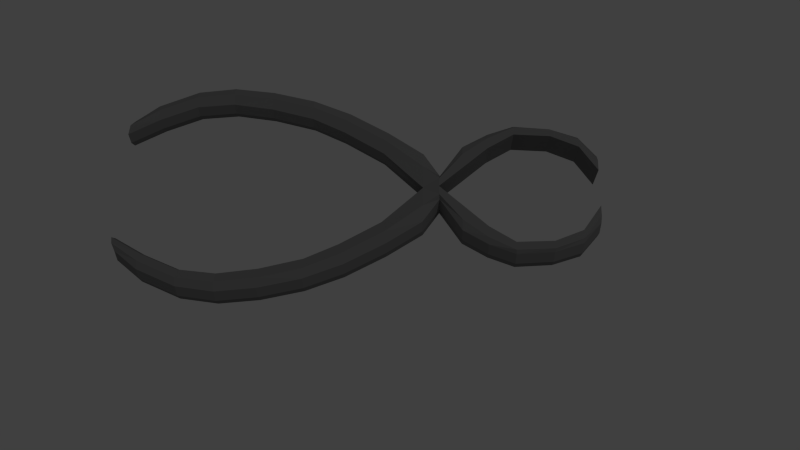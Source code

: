 # Source: zange.blend  (saved by Blender 2.72.0; exported with 4.5.12 LTS)
import bpy
from mathutils import Matrix  # noqa: F401  (used for matrix-valued properties, if any)

bpy.ops.wm.read_factory_settings(use_empty=True)
scene = bpy.context.scene
scene.name = 'Scene'

# ---- collections
col_collection_1 = bpy.data.collections.new('Collection 1'); scene.collection.children.link(col_collection_1)

# ---- materials (node trees are filled in below, after node groups)
mat_material_008 = bpy.data.materials.new('Material_008')
mat_material_008.alpha_threshold = 0.0
mat_material_008.use_transparent_shadow = False
mat_material_008.diffuse_color = (0.1916, 0.1916, 0.1916, 1.0)
mat_material_008.specular_color = (0.25, 0.25, 0.25)
mat_material_008.roughness = 0.5
mat_material_008.specular_intensity = 1.0

# ---- material node trees

# ---- world
world_world = bpy.data.worlds.new('World'); scene.world = world_world
world_world.color = (0.05088, 0.05088, 0.05088)
world_world.use_sun_shadow = False
world_world.sun_shadow_jitter_overblur = 0.0
world_world.cycles.sampling_method = 'MANUAL'
world_world.cycles.sample_map_resolution = 256

# ---- cameras
cam_camera = bpy.data.cameras.new('Camera')
cam_camera.clip_end = 100.0
cam_camera.lens = 35.0
cam_camera.sensor_width = 32.0
cam_camera.sensor_height = 18.0
cam_camera.ortho_scale = 7.314
cam_camera.dof.focus_distance = 0.0
cam_camera.dof.aperture_fstop = 128.0

# ---- lights
light_hemi = bpy.data.lights.new('Hemi', 'SUN')
light_hemi.transmission_factor = 0.0
light_hemi.angle = 0.1993
light_hemi.energy = 0.1
light_hemi.shadow_buffer_clip_start = 0.5
light_hemi.shadow_soft_size = 0.1
light_hemi.shadow_cascade_max_distance = 1000.0
light_hemi.cycles.use_multiple_importance_sampling = False
light_lamp = bpy.data.lights.new('Lamp', 'POINT')
light_lamp.transmission_factor = 0.0
light_lamp.cutoff_distance = 30.0
light_lamp.energy = 100.0
light_lamp.shadow_buffer_clip_start = 1.001
light_lamp.shadow_soft_size = 0.1
light_lamp.shadow_maximum_resolution = 0.006
light_lamp.use_absolute_resolution = True
light_lamp.cycles.use_multiple_importance_sampling = False

# ---- meshes
me_plane_037 = bpy.data.meshes.new('Plane_037')
me_plane_037.from_pydata([(-0.08427, -0.0007881, -0.1086), (-0.08735, -0.0007881, -0.09235), (-0.09271, -0.0007881, -0.08935), (-0.07747, -0.0007881, -0.1124), (-0.08491, -0.0007881, -0.07105), (-0.08962, -0.0007881, -0.06842), (-0.07316, -0.0007881, -0.04779), (-0.07818, -0.0007881, -0.04499), (-0.05434, -0.0007881, -0.03707), (-0.06131, -0.0007881, -0.03318), (-0.03197, -0.0007881, -0.02913), (-0.04132, -0.0007881, -0.02391), (-0.03128, 0.002449, 0.001989), (-0.02368, -0.0007881, 0.02845), (-0.03356, 0.002449, 0.03223), (-0.01895, -0.0007881, -0.004897), (-0.02202, 0.002449, -0.0165), (-0.01701, -0.0007881, -0.01895), (-0.009483, 0.002449, 0.1496), (-0.02078, 0.002449, 0.123), (-0.001732, -0.0007881, 0.1452), (-0.01268, -0.0007881, 0.1185), (-0.02944, 0.002449, 0.09334), (-0.03334, 0.002449, 0.06453), (-0.021, -0.0007881, 0.08863), (-0.02389, -0.0007881, 0.06131), (0.0306, 0.002449, 0.1901), (0.01382, -0.0007881, 0.1671), (0.03705, -0.0007881, 0.1854), (0.0064, 0.002449, 0.1713), (-0.01135, -0.0007881, -0.02176), (0.05009, 0.002449, 0.1981), (0.05755, -0.0007881, 0.1962), (-0.08427, 0.02246, -0.1086), (-0.08735, 0.02246, -0.09235), (-0.07747, 0.02246, -0.1124), (-0.09271, 0.02246, -0.08935), (-0.08491, 0.02246, -0.07105), (-0.08962, 0.02246, -0.06842), (-0.07316, 0.02246, -0.04779), (-0.07818, 0.02246, -0.04499), (-0.05434, 0.02246, -0.03707), (-0.06131, 0.02246, -0.03318), (-0.03197, 0.02246, -0.02913), (-0.04132, 0.02246, -0.02391), (-0.02368, 0.02246, 0.02845), (-0.01895, 0.02246, -0.004897), (-0.02872, 0.01968, 0.0005588), (-0.031, 0.01968, 0.0308), (-0.01946, 0.01968, -0.01793), (-0.01701, 0.02246, -0.01895), (-0.01822, 0.01968, 0.1216), (-0.001732, 0.02246, 0.1452), (-0.01268, 0.02246, 0.1185), (-0.006923, 0.01968, 0.1481), (-0.03078, 0.01968, 0.0631), (-0.021, 0.02246, 0.08863), (-0.02389, 0.02246, 0.06131), (-0.02688, 0.01968, 0.09191), (0.03316, 0.01968, 0.1887), (0.01382, 0.02246, 0.1671), (0.00896, 0.01968, 0.1699), (0.03705, 0.02246, 0.1854), (-0.01135, 0.02246, -0.02176), (0.05265, 0.01968, 0.1967), (0.05755, 0.02246, 0.1962), (-0.09113, 0.01968, -0.06757), (-0.09487, 0.01968, -0.08815), (-0.09807, 0.01083, -0.08636), (-0.09433, 0.01083, -0.06578), (-0.03421, 0.01083, 0.03259), (-0.03193, 0.01083, 0.002349), (0.005755, 0.01083, 0.1717), (-0.01013, 0.01083, 0.1499), (-0.03008, 0.01083, 0.0937), (-0.03399, 0.01083, 0.06489), (-0.08491, 0.01083, -0.07105), (-0.08735, 0.01083, -0.09235), (0.06342, 0.01922, 0.1951), (0.04414, 0.01083, 0.1803), (0.0419, 0.01922, 0.1816), (0.06566, 0.01083, 0.1938), (-0.02143, 0.01083, 0.1234), (-0.07747, 0.01083, -0.1124), (-0.03197, 0.01083, -0.02913), (-0.05434, 0.01083, -0.03707), (-0.0154, 0.01922, 0.02556), (-0.005977, 0.01083, -0.01214), (-0.005977, 0.01922, -0.01214), (-0.01316, 0.01083, 0.02431), (-0.04746, 0.01968, -0.02048), (-0.02267, 0.01083, -0.01614), (-0.05066, 0.01083, -0.01869), (-0.07999, 0.01968, -0.04398), (-0.08319, 0.01083, -0.04219), (0.02189, 0.01083, 0.1626), (0.01964, 0.01922, 0.1639), (0.006664, 0.01083, 0.1405), (0.004421, 0.01922, 0.1418), (-0.07316, 0.01083, -0.04779), (-0.003928, 0.01083, 0.1136), (-0.006171, 0.01922, 0.1149), (-0.01604, 0.01922, 0.05898), (-0.0138, 0.01083, 0.05773), (0.05755, 0.01083, 0.1962), (0.04945, 0.01083, 0.1985), (-0.08786, 0.01968, -0.1066), (-0.09107, 0.01083, -0.1048), (-0.01417, 0.01922, 0.08482), (-0.01193, 0.01083, 0.08357), (-0.08427, 0.01083, -0.1086), (-0.06507, 0.01968, -0.03107), (-0.06828, 0.01083, -0.02928), (-0.01135, 0.01083, -0.02176), (0.02996, 0.01083, 0.1904), (-0.01572, 0.002625, 0.0588), (-0.01508, 0.002625, 0.02538), (0.04222, 0.002625, 0.1814), (0.06374, 0.002625, 0.1949), (0.004741, 0.002625, 0.1416), (0.01996, 0.002625, 0.1637), (-0.005851, 0.002625, 0.1147), (-0.01385, 0.002625, 0.08464), (-0.05002, 0.002449, -0.01905), (-0.005977, 0.002625, -0.01214), (-0.06763, 0.002449, -0.02964), (-0.08255, 0.002449, -0.04255), (-0.09369, 0.002449, -0.06615), (-0.09743, 0.002449, -0.08672), (-0.09042, 0.002449, -0.1051), (-0.03156, -0.0007881, -0.1235), (-0.047, -0.0007881, -0.1294), (-0.0262, -0.0007881, -0.1265), (-0.0538, -0.0007881, -0.1256), (-0.01471, -0.0007881, -0.1102), (-0.01, -0.0007881, -0.1129), (-0.001075, -0.0007881, -0.08804), (0.00394, -0.0007881, -0.09084), (-0.001824, -0.0007881, -0.06639), (0.005146, -0.0007881, -0.07028), (-0.0068, -0.0007881, -0.04318), (0.002547, -0.0007881, -0.0484), (0.01933, 0.002449, -0.02627), (0.04627, 0.002449, -0.01235), (0.03787, -0.0007881, -0.005919), (0.006999, -0.0007881, -0.01939), (-0.001264, 0.002449, -0.02809), (-0.005982, -0.0007881, -0.0251), (0.1169, 0.002449, 0.04617), (0.1335, 0.002449, 0.0697), (0.1258, -0.0007881, 0.07403), (0.1088, -0.0007881, 0.05069), (0.07366, 0.002449, 0.004786), (0.09613, 0.002449, 0.02323), (0.0877, -0.0007881, 0.02794), (0.06596, -0.0007881, 0.01114), (0.1363, -0.0007881, 0.09878), (0.147, 0.002449, 0.1251), (0.1396, -0.0007881, 0.1281), (0.1437, 0.002449, 0.09463), (0.1436, 0.002449, 0.1459), (0.138, -0.0007881, 0.1512), (-0.03156, 0.02246, -0.1235), (-0.047, 0.02246, -0.1294), (-0.0538, 0.02246, -0.1256), (-0.0262, 0.02246, -0.1265), (-0.01471, 0.02246, -0.1102), (-0.01, 0.02246, -0.1129), (-0.001075, 0.02246, -0.08804), (0.00394, 0.02246, -0.09084), (0.005146, 0.02246, -0.07028), (-0.001824, 0.02246, -0.06639), (0.002547, 0.02246, -0.0484), (-0.0068, 0.02246, -0.04318), (0.04371, 0.01968, -0.01092), (0.01677, 0.01968, -0.02484), (0.03787, 0.02246, -0.005919), (0.006999, 0.02246, -0.01939), (-0.003824, 0.01968, -0.02666), (-0.005982, 0.02246, -0.0251), (0.1088, 0.02246, 0.05069), (0.1258, 0.02246, 0.07403), (0.1143, 0.01968, 0.0476), (0.131, 0.01968, 0.07113), (0.09357, 0.01968, 0.02466), (0.0711, 0.01968, 0.006215), (0.0877, 0.02246, 0.02794), (0.06596, 0.02246, 0.01114), (0.1363, 0.02246, 0.09878), (0.1444, 0.01968, 0.1265), (0.1411, 0.01968, 0.09606), (0.1396, 0.02246, 0.1281), (0.1411, 0.01968, 0.1473), (0.138, 0.02246, 0.1512), (-0.008495, 0.01968, -0.1137), (-0.02084, 0.01083, -0.1295), (-0.02405, 0.01968, -0.1277), (-0.00529, 0.01083, -0.1155), (0.04691, 0.01083, -0.01271), (0.01998, 0.01083, -0.02663), (0.1443, 0.01083, 0.09427), (0.1342, 0.01083, 0.06934), (0.09678, 0.01083, 0.02287), (0.0743, 0.01083, 0.004425), (-0.01471, 0.01083, -0.1102), (-0.03156, 0.01083, -0.1235), (0.134, 0.01922, 0.1556), (0.1338, 0.01922, 0.1302), (0.1316, 0.01083, 0.1315), (0.1318, 0.01083, 0.1569), (0.1175, 0.01083, 0.04581), (-0.0538, 0.01083, -0.1256), (-0.0068, 0.01083, -0.04318), (-0.001824, 0.01083, -0.06639), (0.03107, 0.01922, -0.0003832), (0.02882, 0.01083, 0.0008698), (-0.0006186, 0.01083, -0.02845), (0.00869, 0.01968, -0.05183), (0.0119, 0.01083, -0.05362), (0.005749, 0.01968, -0.09185), (0.008954, 0.01083, -0.09364), (0.1304, 0.01922, 0.102), (0.1282, 0.01083, 0.1033), (0.1196, 0.01922, 0.07747), (0.1174, 0.01083, 0.07872), (-0.001075, 0.01083, -0.08804), (0.1022, 0.01922, 0.05432), (0.1, 0.01083, 0.05558), (0.05985, 0.01922, 0.0166), (0.05761, 0.01083, 0.01786), (0.138, 0.01083, 0.1512), (0.1443, 0.01083, 0.1456), (-0.0402, 0.01083, -0.1332), (-0.0434, 0.01968, -0.1314), (0.08087, 0.01922, 0.03175), (0.07862, 0.01083, 0.033), (-0.047, 0.01083, -0.1294), (0.008912, 0.01968, -0.07238), (0.01212, 0.01083, -0.07417), (0.1476, 0.01083, 0.1247), (0.05953, 0.002625, 0.01678), (0.03075, 0.002625, -0.0002042), (0.1335, 0.002625, 0.1304), (0.1337, 0.002625, 0.1558), (0.1193, 0.002625, 0.07765), (0.1301, 0.002625, 0.1022), (0.1019, 0.002625, 0.0545), (0.08055, 0.002625, 0.03193), (0.01125, 0.002449, -0.05326), (0.01147, 0.002449, -0.07381), (0.008309, 0.002449, -0.09328), (-0.005935, 0.002449, -0.1151), (-0.02149, 0.002449, -0.1291), (-0.04084, 0.002449, -0.1328)], [], [(0, 1, 2), (1, 0, 3), (2, 4, 5), (4, 2, 1), (6, 5, 4), (5, 6, 7), (6, 8, 9), (9, 7, 6), (8, 10, 11), (11, 9, 8), (12, 13, 14), (13, 12, 15), (16, 15, 12), (15, 16, 17), (18, 19, 20), (20, 19, 21), (22, 23, 24), (24, 23, 25), (26, 27, 28), (27, 26, 29), (10, 30, 17), (17, 11, 10), (19, 22, 21), (21, 22, 24), (29, 20, 27), (20, 29, 18), (31, 28, 32), (28, 31, 26), (14, 25, 23), (25, 14, 13), (33, 34, 35), (34, 33, 36), (36, 37, 34), (37, 36, 38), (38, 39, 37), (39, 38, 40), (41, 39, 42), (40, 42, 39), (43, 41, 44), (42, 44, 41), (45, 46, 47), (45, 47, 48), (49, 46, 50), (46, 49, 47), (51, 52, 53), (52, 51, 54), (55, 56, 57), (56, 55, 58), (59, 60, 61), (60, 59, 62), (63, 43, 50), (44, 50, 43), (58, 53, 56), (53, 58, 51), (61, 52, 54), (52, 61, 60), (64, 62, 59), (62, 64, 65), (57, 45, 48), (57, 48, 55), (66, 67, 68), (66, 68, 69), (47, 70, 48), (70, 47, 71), (54, 72, 61), (72, 54, 73), (55, 74, 58), (74, 55, 75), (34, 37, 76), (34, 76, 77), (78, 79, 80), (79, 78, 81), (58, 82, 51), (82, 58, 74), (51, 73, 54), (73, 51, 82), (35, 34, 77), (35, 77, 83), (41, 43, 84), (41, 84, 85), (86, 87, 88), (87, 86, 89), (90, 91, 49), (91, 90, 92), (47, 49, 91), (91, 71, 47), (93, 66, 69), (93, 69, 94), (80, 95, 96), (95, 80, 79), (96, 97, 98), (97, 96, 95), (37, 39, 99), (37, 99, 76), (98, 100, 101), (100, 98, 97), (102, 89, 86), (89, 102, 103), (64, 104, 65), (104, 64, 105), (67, 106, 107), (107, 68, 67), (108, 103, 102), (103, 108, 109), (101, 109, 108), (109, 101, 100), (33, 110, 106), (110, 107, 106), (111, 93, 94), (111, 94, 112), (48, 75, 55), (75, 48, 70), (43, 63, 113), (43, 113, 84), (39, 41, 85), (39, 85, 99), (59, 105, 64), (105, 59, 114), (61, 114, 59), (114, 61, 72), (90, 111, 112), (90, 112, 92), (33, 35, 83), (33, 83, 110), (104, 78, 65), (78, 104, 81), (102, 86, 45), (102, 45, 57), (65, 80, 62), (80, 65, 78), (60, 98, 52), (98, 60, 96), (56, 101, 108), (101, 56, 53), (50, 44, 49), (90, 49, 44), (62, 96, 60), (96, 62, 80), (57, 108, 102), (108, 57, 56), (53, 98, 101), (98, 53, 52), (50, 88, 63), (88, 50, 46), (86, 88, 46), (86, 46, 45), (44, 42, 90), (111, 90, 42), (42, 40, 111), (93, 111, 40), (38, 93, 40), (93, 38, 66), (36, 66, 38), (66, 36, 67), (106, 36, 33), (36, 106, 67), (13, 115, 25), (115, 13, 116), (32, 117, 118), (117, 32, 28), (27, 119, 120), (119, 27, 20), (21, 24, 121), (121, 24, 122), (11, 17, 16), (16, 123, 11), (28, 120, 117), (120, 28, 27), (24, 25, 122), (122, 25, 115), (20, 21, 119), (119, 21, 121), (124, 17, 30), (17, 124, 15), (15, 116, 13), (116, 15, 124), (9, 11, 123), (123, 125, 9), (7, 9, 125), (125, 126, 7), (7, 127, 5), (127, 7, 126), (128, 5, 127), (5, 128, 2), (129, 2, 128), (129, 0, 2), (104, 118, 81), (104, 32, 118), (110, 83, 3), (3, 0, 110), (92, 112, 125), (92, 125, 123), (72, 26, 114), (26, 72, 29), (114, 31, 105), (31, 114, 26), (99, 85, 8), (99, 8, 6), (84, 113, 30), (84, 30, 10), (70, 23, 75), (23, 70, 14), (112, 94, 126), (112, 126, 125), (110, 129, 107), (110, 0, 129), (100, 122, 109), (122, 100, 121), (109, 115, 103), (115, 109, 122), (107, 128, 68), (128, 107, 129), (104, 31, 32), (31, 104, 105), (103, 116, 89), (116, 103, 115), (97, 121, 100), (121, 97, 119), (76, 99, 6), (76, 6, 4), (95, 119, 97), (119, 95, 120), (79, 120, 95), (120, 79, 117), (94, 69, 127), (94, 127, 126), (91, 12, 71), (12, 91, 16), (91, 92, 123), (91, 123, 16), (89, 124, 87), (124, 89, 116), (85, 84, 10), (85, 10, 8), (83, 77, 1), (83, 1, 3), (82, 18, 73), (18, 82, 19), (74, 19, 82), (19, 74, 22), (81, 117, 79), (117, 81, 118), (77, 76, 4), (77, 4, 1), (75, 22, 74), (22, 75, 23), (73, 29, 72), (29, 73, 18), (71, 14, 70), (14, 71, 12), (69, 68, 128), (69, 128, 127), (130, 131, 132), (131, 130, 133), (134, 132, 135), (132, 134, 130), (136, 135, 137), (135, 136, 134), (138, 136, 139), (139, 136, 137), (140, 138, 141), (141, 138, 139), (142, 143, 144), (144, 145, 142), (145, 146, 142), (146, 145, 147), (148, 149, 150), (150, 151, 148), (152, 153, 154), (154, 155, 152), (156, 157, 158), (157, 156, 159), (30, 140, 147), (147, 140, 141), (153, 148, 151), (151, 154, 153), (159, 150, 149), (150, 159, 156), (158, 160, 161), (160, 158, 157), (143, 152, 155), (155, 144, 143), (162, 163, 164), (163, 162, 165), (166, 165, 162), (165, 166, 167), (168, 167, 166), (167, 168, 169), (168, 170, 169), (170, 168, 171), (172, 170, 171), (172, 171, 173), (174, 175, 176), (177, 176, 175), (177, 178, 179), (178, 177, 175), (180, 181, 182), (181, 183, 182), (184, 185, 186), (187, 186, 185), (188, 189, 190), (189, 188, 191), (179, 172, 173), (179, 173, 63), (182, 184, 180), (186, 180, 184), (181, 190, 183), (190, 181, 188), (191, 192, 189), (192, 191, 193), (185, 174, 187), (176, 187, 174), (194, 195, 196), (195, 194, 197), (175, 174, 198), (175, 198, 199), (183, 190, 200), (183, 200, 201), (185, 184, 202), (185, 202, 203), (162, 204, 166), (204, 162, 205), (206, 207, 208), (206, 208, 209), (184, 182, 210), (184, 210, 202), (182, 183, 201), (182, 201, 210), (164, 205, 162), (205, 164, 211), (171, 212, 173), (212, 171, 213), (214, 88, 87), (214, 87, 215), (216, 217, 178), (217, 216, 218), (175, 216, 178), (216, 175, 199), (219, 197, 194), (197, 219, 220), (207, 221, 222), (207, 222, 208), (221, 223, 224), (221, 224, 222), (166, 225, 168), (225, 166, 204), (223, 226, 227), (223, 227, 224), (228, 214, 215), (228, 215, 229), (193, 230, 192), (230, 231, 192), (196, 232, 233), (232, 196, 195), (234, 228, 229), (234, 229, 235), (226, 234, 235), (226, 235, 227), (233, 236, 163), (236, 233, 232), (237, 220, 219), (220, 237, 238), (174, 185, 203), (174, 203, 198), (173, 113, 63), (113, 173, 212), (168, 213, 171), (213, 168, 225), (189, 192, 231), (189, 231, 239), (190, 189, 239), (190, 239, 200), (217, 238, 237), (238, 217, 218), (163, 211, 164), (211, 163, 236), (206, 230, 193), (230, 206, 209), (187, 176, 228), (214, 228, 176), (207, 193, 191), (193, 207, 206), (223, 188, 181), (188, 223, 221), (234, 226, 186), (226, 180, 186), (172, 179, 178), (178, 217, 172), (221, 191, 188), (191, 221, 207), (186, 187, 234), (228, 234, 187), (226, 223, 180), (223, 181, 180), (88, 179, 63), (179, 88, 177), (176, 177, 214), (88, 214, 177), (217, 237, 170), (217, 170, 172), (169, 237, 219), (237, 169, 170), (167, 169, 219), (167, 219, 194), (165, 167, 194), (165, 194, 196), (165, 233, 163), (233, 165, 196), (144, 155, 240), (240, 241, 144), (242, 161, 243), (161, 242, 158), (156, 244, 150), (244, 156, 245), (154, 151, 246), (246, 247, 154), (248, 146, 141), (147, 141, 146), (245, 158, 242), (158, 245, 156), (155, 154, 247), (247, 240, 155), (151, 150, 244), (244, 246, 151), (124, 147, 145), (147, 124, 30), (145, 144, 241), (241, 124, 145), (141, 139, 248), (248, 139, 249), (139, 137, 249), (249, 137, 250), (137, 251, 250), (251, 137, 135), (135, 252, 251), (252, 135, 132), (132, 253, 252), (253, 132, 131), (230, 243, 161), (230, 209, 243), (236, 133, 211), (133, 236, 131), (218, 249, 238), (249, 218, 248), (200, 239, 157), (200, 157, 159), (239, 231, 160), (239, 160, 157), (225, 138, 213), (138, 225, 136), (212, 30, 113), (30, 212, 140), (198, 203, 152), (198, 152, 143), (238, 250, 220), (250, 238, 249), (236, 253, 131), (253, 236, 232), (227, 235, 247), (227, 247, 246), (235, 229, 240), (235, 240, 247), (232, 252, 253), (252, 232, 195), (230, 160, 231), (160, 230, 161), (229, 215, 241), (229, 241, 240), (224, 227, 246), (224, 246, 244), (204, 136, 225), (136, 204, 134), (222, 224, 244), (222, 244, 245), (208, 222, 245), (208, 245, 242), (220, 251, 197), (251, 220, 250), (216, 142, 146), (142, 216, 199), (216, 248, 218), (248, 216, 146), (215, 87, 124), (215, 124, 241), (213, 140, 212), (140, 213, 138), (211, 130, 205), (130, 211, 133), (210, 201, 149), (210, 149, 148), (202, 210, 148), (202, 148, 153), (209, 208, 242), (209, 242, 243), (205, 134, 204), (134, 205, 130), (203, 202, 153), (203, 153, 152), (201, 200, 159), (201, 159, 149), (199, 198, 143), (199, 143, 142), (197, 252, 195), (252, 197, 251)])
me_plane_037.materials.append(mat_material_008)
me_plane_037.use_remesh_preserve_volume = False
me_plane_037.use_remesh_preserve_attributes = False
me_plane_037.use_mirror_vertex_groups = False
me_plane_037.update()

# ---- objects
ob_hemi = bpy.data.objects.new('Hemi', light_hemi)
ob_zange = bpy.data.objects.new('Zange', me_plane_037)
ob_lamp = bpy.data.objects.new('Lamp', light_lamp)
ob_camera = bpy.data.objects.new('Camera', cam_camera)

# ---- transforms, parenting, visibility, modifiers, constraints
ob_hemi.location = (0.0, 0.0, 7.387)
ob_hemi.lineart.crease_threshold = 0.0
ob_zange.location = (0.0, 0.0, 0.0)
ob_zange.rotation_euler = (1.571, -0.0, -1.802)
ob_zange.lineart.crease_threshold = 0.0
ob_lamp.location = (4.076, 1.005, 5.904)
ob_lamp.rotation_euler = (0.6503, 0.05522, 1.866)
ob_lamp.lock_rotations_4d = False
ob_lamp.empty_display_type = 'ARROWS'
ob_lamp.color = (0.0, 0.0, 0.0, 0.0)
ob_lamp.lineart.crease_threshold = 0.0
ob_camera.location = (0.08973, -0.2508, 0.5728)
ob_camera.rotation_euler = (0.4042, 0.02481, 0.3022)
ob_camera.scale = (0.4716, 0.4716, 0.4716)
ob_camera.lock_rotations_4d = False
ob_camera.empty_display_type = 'ARROWS'
ob_camera.color = (0.0, 0.0, 0.0, 0.0)
ob_camera.display_type = 'WIRE'
ob_camera.lineart.crease_threshold = 0.0

# ---- collection membership
col_collection_1.objects.link(ob_hemi)
col_collection_1.objects.link(ob_zange)
col_collection_1.objects.link(ob_lamp)
col_collection_1.objects.link(ob_camera)

# ---- scene / render settings (as saved in the file)
scene.camera = ob_camera
scene.frame_start = 1; scene.frame_end = 250; scene.frame_set(1)
scene.render.engine = 'BLENDER_EEVEE_NEXT'
scene.render.resolution_percentage = 50
scene.render.dither_intensity = 0.0
scene.cycles.use_denoising = False
scene.cycles.samples = 10
scene.cycles.sampling_pattern = 'TABULATED_SOBOL'
scene.cycles.light_sampling_threshold = 0.0
scene.cycles.use_adaptive_sampling = False
scene.cycles.use_light_tree = False
scene.cycles.blur_glossy = 0.0
scene.cycles.pixel_filter_type = 'GAUSSIAN'
scene.cycles.sample_clamp_indirect = 0.0
scene.view_settings.view_transform = 'Standard'
bpy.context.view_layer.update()
